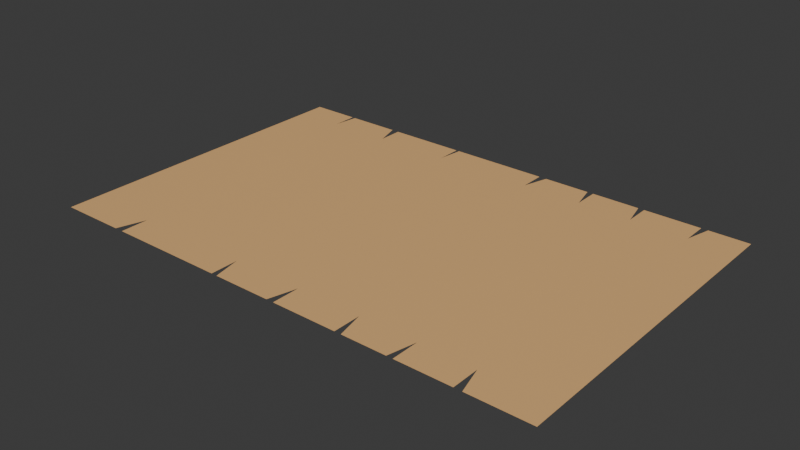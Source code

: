 # Source: Note_Nicole.blend  (saved by Blender 4.0.36; exported with 4.5.12 LTS)
import bpy
from mathutils import Matrix  # noqa: F401  (used for matrix-valued properties, if any)

bpy.ops.wm.read_factory_settings(use_empty=True)
scene = bpy.context.scene
scene.name = 'Scene'

# ---- collections
col_collection = bpy.data.collections.new('Collection'); scene.collection.children.link(col_collection)

# ---- materials (node trees are filled in below, after node groups)
mat_paper = bpy.data.materials.new('paper')
mat_paper.use_transparent_shadow = False

# ---- material node trees
mat_paper.use_nodes = True; mat_paper.node_tree.nodes.clear()
_N = mat_paper.node_tree.nodes; _L = mat_paper.node_tree.links
n0 = _N.new('ShaderNodeBsdfPrincipled'); n0.name = 'Principled BSDF'; n0.location = (10, 300)
n0.inputs[0].default_value = (0.8006, 0.4715, 0.1959, 1.0)
n0.inputs[3].default_value = 1.45
n1 = _N.new('ShaderNodeOutputMaterial'); n1.name = 'Material Output'; n1.location = (300, 300)
_L.new(n0.outputs[0], n1.inputs[0])
n1.is_active_output = True

# ---- world
world_world = bpy.data.worlds.new('World'); scene.world = world_world
world_world.use_nodes = True; world_world.node_tree.nodes.clear()
_N = world_world.node_tree.nodes; _L = world_world.node_tree.links
n0 = _N.new('ShaderNodeOutputWorld'); n0.name = 'World Output'; n0.location = (300, 300)
n1 = _N.new('ShaderNodeBackground'); n1.name = 'Background'; n1.location = (10, 300)
n1.inputs[0].default_value = (0.05088, 0.05088, 0.05088, 1.0)
_L.new(n1.outputs[0], n0.inputs[0])
n0.is_active_output = True
world_world.color = (0.05088, 0.05088, 0.05088)
world_world.use_sun_shadow = False
world_world.sun_shadow_jitter_overblur = 0.0

# ---- meshes
me_plane_002 = bpy.data.meshes.new('Plane.002')
me_plane_002.from_pydata([(27.08, -1.0, 0.0), (29.08, -1.0, 0.0), (27.08, 1.0, 0.0), (29.08, 1.0, 0.0), (23.58, -1.0, 0.0), (23.58, 1.0, 0.0), (20.92, -1.0, 0.0), (20.92, 1.0, 0.0), (16.9, -1.0, 0.0), (16.9, 1.0, 0.0), (14.43, -1.0, 0.0), (14.43, 1.0, 0.0), (10.55, -1.0, 0.0), (10.55, 1.0, 0.0), (7.68, -1.0, 0.0), (7.68, 1.0, 0.0), (3.463, -1.0, 0.0), (3.463, 1.0, 0.0), (-0.04094, -1.0, 0.0), (-0.04094, 1.0, 0.0), (-3.982, -1.0, 0.0), (-3.982, 1.0, 0.0), (-8.487, -1.0, 0.0), (-8.487, 1.0, 0.0), (-12.24, -1.0, 0.0), (-12.24, 1.0, 0.0), (-17.7, -1.0, 0.0), (-17.7, 1.0, 0.0), (-22.37, -1.0, 0.0), (-22.37, 1.0, 0.0), (-25.37, -1.0, 0.0), (-25.37, 1.0, 0.0), (-28.0, -1.0, 0.0), (-28.0, 1.0, 0.0), (-31.2, -1.0, 0.0), (-31.2, 1.0, 0.0), (27.08, 0.8454, 0.0), (29.08, 0.8454, 0.0), (23.58, 0.8454, 0.0), (20.92, 0.8454, 0.0), (16.9, 0.8454, 0.0), (14.43, 0.8454, 0.0), (10.55, 0.8454, 0.0), (7.68, 0.8454, 0.0), (3.463, 0.8454, 0.0), (-0.04094, 0.8454, 0.0), (-3.982, 0.8454, 0.0), (-8.487, 0.8454, 0.0), (-12.24, 0.8454, 0.0), (-17.7, 0.8454, 0.0), (-22.37, 0.8454, 0.0), (-25.37, 0.8454, 0.0), (-28.0, 0.8454, 0.0), (-31.2, 0.8454, 0.0), (27.08, -0.8309, 0.0), (23.58, -0.8309, 0.0), (20.92, -0.8309, 0.0), (16.9, -0.8309, 0.0), (14.43, -0.8309, 0.0), (10.55, -0.8309, 0.0), (7.68, -0.8309, 0.0), (3.463, -0.8309, 0.0), (-0.04094, -0.8309, 0.0), (-3.982, -0.8309, 0.0), (-8.487, -0.8309, 0.0), (-12.24, -0.8309, 0.0), (-17.7, -0.8309, 0.0), (-22.37, -0.8309, 0.0), (-25.37, -0.8309, 0.0), (-28.0, -0.8309, 0.0), (-31.2, -0.8309, 0.0), (29.08, -0.8309, 0.0), (16.19, 1.0, 0.0), (24.36, 1.0, 0.0), (9.831, 1.0, 0.0), (21.83, -1.0, 0.0), (13.7, -1.0, 0.0), (-7.79, -1.0, 0.0), (-23.4, -1.0, 0.0), (-0.91, -1.0, 0.0), (8.453, -1.0, 0.0), (4.359, 1.0, 0.0), (-8.09, 1.0, 0.0), (-18.61, 1.0, 0.0), (-24.96, 1.0, 0.0)], [], [(36, 37, 3, 2), (36, 2, 73, 38), (38, 5, 7, 39), (39, 7, 9, 40), (40, 72, 11, 41), (41, 11, 13, 42), (42, 74, 15, 43), (43, 15, 81, 44), (44, 17, 19, 45), (45, 19, 21, 46), (46, 21, 82, 47), (47, 23, 25, 48), (48, 25, 27, 49), (49, 83, 29, 50), (50, 29, 84, 51), (51, 31, 33, 52), (52, 33, 35, 53), (54, 71, 37, 36, 38, 39, 40, 41, 42, 43, 44, 45, 46, 47, 48, 49, 50, 51, 52, 53, 70, 69, 68, 67, 66, 65, 64, 63, 62, 61, 60, 59, 58, 57, 56, 55), (0, 1, 71, 54), (57, 58, 10, 8), (4, 55, 56, 75), (6, 56, 57, 8), (61, 62, 18, 16), (12, 59, 60, 80), (14, 60, 61, 16), (79, 62, 63, 20), (20, 63, 64, 77), (22, 64, 65, 24), (24, 65, 66, 26), (59, 12, 76, 58), (30, 68, 69, 32), (32, 69, 70, 34), (66, 67, 28, 26), (55, 4, 0, 54), (78, 67, 68, 30)])
_uv = me_plane_002.uv_layers.new(name='UVMap')
_uv.uv.foreach_set('vector', [0.0, 0.9227, 1.0, 0.9227, 1.0, 1.0, 0.0, 1.0, 0.0, 0.9227, 0.0, 1.0, 0.0, 1.0, 0.0, 0.9227, 0.0, 0.9227, 0.0, 1.0, 0.0, 1.0, 0.0, 0.9227, 0.0, 0.9227, 0.0, 1.0, 0.0, 1.0, 0.0, 0.9227, 0.0, 0.9227, 0.0, 1.0, 0.0, 1.0, 0.0, 0.9227, 0.0, 0.9227, 0.0, 1.0, 0.0, 1.0, 0.0, 0.9227, 0.0, 0.9227, 0.0, 1.0, 0.0, 1.0, 0.0, 0.9227, 0.0, 0.9227, 0.0, 1.0, 0.0, 1.0, 0.0, 0.9227, 0.0, 0.9227, 0.0, 1.0, 0.0, 1.0, 0.0, 0.9227, 0.0, 0.9227, 0.0, 1.0, 0.0, 1.0, 0.0, 0.9227, 0.0, 0.9227, 0.0, 1.0, 0.0, 1.0, 0.0, 0.9227, 0.0, 0.9227, 0.0, 1.0, 0.0, 1.0, 0.0, 0.9227, 0.0, 0.9227, 0.0, 1.0, 0.0, 1.0, 0.0, 0.9227, 0.0, 0.9227, 0.0, 1.0, 0.0, 1.0, 0.0, 0.9227, 0.0, 0.9227, 0.0, 1.0, 0.0, 1.0, 0.0, 0.9227, 0.0, 0.9227, 0.0, 1.0, 0.0, 1.0, 0.0, 0.9227, 0.0, 0.9227, 0.0, 1.0, 0.0, 1.0, 0.0, 0.9227, 0.0, 0.08454, 1.0, 0.08454, 1.0, 0.9227, 0.0, 0.9227, 0.0, 0.9227, 0.0, 0.9227, 0.0, 0.9227, 0.0, 0.9227, 0.0, 0.9227, 0.0, 0.9227, 0.0, 0.9227, 0.0, 0.9227, 0.0, 0.9227, 0.0, 0.9227, 0.0, 0.9227, 0.0, 0.9227, 0.0, 0.9227, 0.0, 0.9227, 0.0, 0.9227, 0.0, 0.9227, 0.0, 0.08454, 0.0, 0.08454, 0.0, 0.08454, 0.0, 0.08454, 0.0, 0.08454, 0.0, 0.08454, 0.0, 0.08454, 0.0, 0.08454, 0.0, 0.08454, 0.0, 0.08454, 0.0, 0.08454, 0.0, 0.08454, 0.0, 0.08454, 0.0, 0.08454, 0.0, 0.08454, 0.0, 0.08454, 0.0, 0.0, 1.0, 0.0, 1.0, 0.08454, 0.0, 0.08454, 0.0, 0.08454, 0.0, 0.08454, 0.0, 0.0, 0.0, 0.0, 0.0, 0.0, 0.0, 0.08454, 0.0, 0.08454, 0.0, 0.0, 0.0, 0.0, 0.0, 0.08454, 0.0, 0.08454, 0.0, 0.0, 0.0, 0.08454, 0.0, 0.08454, 0.0, 0.0, 0.0, 0.0, 0.0, 0.0, 0.0, 0.08454, 0.0, 0.08454, 0.0, 0.0, 0.0, 0.0, 0.0, 0.08454, 0.0, 0.08454, 0.0, 0.0, 0.0, 0.0, 0.0, 0.08454, 0.0, 0.08454, 0.0, 0.0, 0.0, 0.0, 0.0, 0.08454, 0.0, 0.08454, 0.0, 0.0, 0.0, 0.0, 0.0, 0.08454, 0.0, 0.08454, 0.0, 0.0, 0.0, 0.0, 0.0, 0.08454, 0.0, 0.08454, 0.0, 0.0, 0.0, 0.08454, 0.0, 0.0, 0.0, 0.0, 0.0, 0.08454, 0.0, 0.0, 0.0, 0.08454, 0.0, 0.08454, 0.0, 0.0, 0.0, 0.0, 0.0, 0.08454, 0.0, 0.08454, 0.0, 0.0, 0.0, 0.08454, 0.0, 0.08454, 0.0, 0.0, 0.0, 0.0, 0.0, 0.08454, 0.0, 0.0, 0.0, 0.0, 0.0, 0.08454, 0.0, 0.0, 0.0, 0.08454, 0.0, 0.08454, 0.0, 0.0])
me_plane_002.materials.append(mat_paper)
me_plane_002.update()

# ---- objects
ob_plane_002 = bpy.data.objects.new('Plane.002', me_plane_002)

# ---- transforms, parenting, visibility, modifiers, constraints
ob_plane_002.location = (0.0, 0.0, 0.0)
ob_plane_002.scale = (0.2497, 4.888, 1.0)

# ---- collection membership
col_collection.objects.link(ob_plane_002)

# ---- scene / render settings (as saved in the file)
scene.frame_start = 1; scene.frame_end = 250; scene.frame_set(1)
scene.render.engine = 'BLENDER_EEVEE_NEXT'
scene.cycles.sampling_pattern = 'TABULATED_SOBOL'
bpy.context.view_layer.update()

# ---- added for rendering (the .blend has no active camera and no usable light): camera, sun
cam_auto = bpy.data.cameras.new('AutoCamera')
cam_auto.lens = 50.0
cam_auto.sensor_width = 36.0
cam_auto.clip_end = 1000.0
ob_auto_camera = bpy.data.objects.new('AutoCamera', cam_auto)
scene.collection.objects.link(ob_auto_camera)
ob_auto_camera.location = (16.3398, -19.9257, 13.2838)
ob_auto_camera.rotation_euler = (1.09748, -7.21219e-08, 0.694738)
scene.camera = ob_auto_camera
light_auto_sun = bpy.data.lights.new('AutoSun', 'SUN')
light_auto_sun.energy = 3.0
light_auto_sun.angle = 0.0523599
ob_auto_sun = bpy.data.objects.new('AutoSun', light_auto_sun)
scene.collection.objects.link(ob_auto_sun)
ob_auto_sun.rotation_euler = (0.872665, 0.174533, 0.523599)
bpy.context.view_layer.update()
